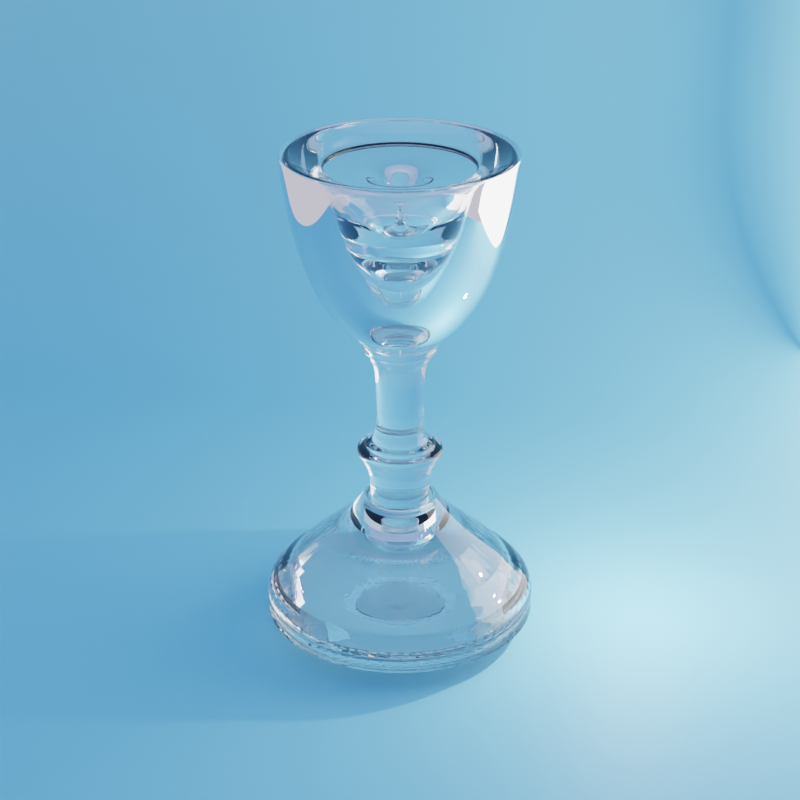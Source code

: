 # Source: Ta_a.blend  (saved by Blender 3.5.10; exported with 4.5.12 LTS)
import bpy
from mathutils import Matrix  # noqa: F401  (used for matrix-valued properties, if any)

bpy.ops.wm.read_factory_settings(use_empty=True)
scene = bpy.context.scene
scene.name = 'Scene'

# ---- collections
col_collection = bpy.data.collections.new('Collection'); scene.collection.children.link(col_collection)

# ---- materials (node trees are filled in below, after node groups)
mat_vidro = bpy.data.materials.new('vidro')
mat_material = bpy.data.materials.new('Material')
mat_luz = bpy.data.materials.new('luz')

# ---- material node trees
mat_vidro.use_nodes = True; mat_vidro.node_tree.nodes.clear()
_N = mat_vidro.node_tree.nodes; _L = mat_vidro.node_tree.links
n0 = _N.new('ShaderNodeOutputMaterial'); n0.name = 'Material Output'; n0.location = (300, 300)
n1 = _N.new('ShaderNodeBsdfGlass'); n1.name = 'Glass BSDF'; n1.location = (10, 300)
n1.distribution = 'BECKMANN'
n1.inputs[2].default_value = 1.45
_L.new(n1.outputs[0], n0.inputs[0])
n0.is_active_output = True
mat_material.use_nodes = True; mat_material.node_tree.nodes.clear()
_N = mat_material.node_tree.nodes; _L = mat_material.node_tree.links
n0 = _N.new('ShaderNodeBsdfPrincipled'); n0.name = 'Principled BSDF'; n0.location = (10, 300)
n0.distribution = 'GGX'
n0.subsurface_method = 'RANDOM_WALK_SKIN'
n0.inputs[0].default_value = (0.215, 0.585, 0.8, 1.0)
n0.inputs[2].default_value = 0.6
n0.inputs[3].default_value = 1.45
n0.inputs[27].default_value = (0.0, 0.0, 0.0, 1.0)
n0.inputs[28].default_value = 1.0
n1 = _N.new('ShaderNodeOutputMaterial'); n1.name = 'Material Output'; n1.location = (300, 300)
_L.new(n0.outputs[0], n1.inputs[0])
n1.is_active_output = True
mat_luz.use_nodes = True; mat_luz.node_tree.nodes.clear()
_N = mat_luz.node_tree.nodes; _L = mat_luz.node_tree.links
n0 = _N.new('ShaderNodeOutputMaterial'); n0.name = 'Material Output'; n0.location = (300, 300)
n1 = _N.new('ShaderNodeEmission'); n1.name = 'Emission'; n1.location = (10, 300)
n1.inputs[1].default_value = 5.0
_L.new(n1.outputs[0], n0.inputs[0])
n0.is_active_output = True

# ---- world
world_world = bpy.data.worlds.new('World'); scene.world = world_world
world_world.use_nodes = True; world_world.node_tree.nodes.clear()
_N = world_world.node_tree.nodes; _L = world_world.node_tree.links
n0 = _N.new('ShaderNodeOutputWorld'); n0.name = 'World Output'; n0.location = (300, 300)
n1 = _N.new('ShaderNodeBackground'); n1.name = 'Background'; n1.location = (10, 300)
n2 = _N.new('ShaderNodeTexSky'); n2.name = 'Sky Texture'; n2.location = (-190, 279)
n2.sky_type = 'PREETHAM'
_L.new(n1.outputs[0], n0.inputs[0])
_L.new(n2.outputs[0], n1.inputs[0])
n0.is_active_output = True
world_world.color = (0.05088, 0.05088, 0.05088)
world_world.use_sun_shadow = False
world_world.sun_shadow_jitter_overblur = 0.0

# ---- cameras
cam_camera = bpy.data.cameras.new('Camera')
cam_camera.clip_end = 100.0
cam_camera.lens = 78.82
cam_camera.ortho_scale = 7.314

# ---- lights
light_light = bpy.data.lights.new('Light', 'POINT')
light_light.transmission_factor = 0.0
light_light.energy = 1000.0
light_light.shadow_soft_size = 0.1
light_light.shadow_maximum_resolution = 0.006
light_light.use_absolute_resolution = True

# ---- meshes
me_vert = bpy.data.meshes.new('Vert')
me_vert.from_pydata([(0.0, 0.0, 1.458), (0.0, 0.0, 2.462), (-0.4725, 2.159e-08, 1.619), (-0.8695, 7.111e-08, 1.987), (-1.144, 1.244e-07, 2.384), (-1.295, 1.752e-07, 2.762), (-1.465, 2.489e-07, 3.31), (-1.559, 3.238e-07, 3.868), (-1.607, 3.873e-07, 4.34), (-1.556, 3.763e-07, 4.258), (-1.361, 3.64e-07, 4.167), (-1.128, 3.53e-07, 4.085), (-0.7726, 3.438e-07, 4.017), (0.1257, 3.377e-07, 3.971), (0.07059, 3.371e-07, 1.872), (1.551, 3.395e-07, 3.985), (0.8499, 3.505e-07, 4.067), (1.178, 3.603e-07, 4.14), (1.433, 3.738e-07, 4.24), (1.543, 3.836e-07, 4.313), (1.52, 3.463e-07, 4.035), (1.474, 2.924e-07, 3.634), (1.36, 2.25e-07, 3.133), (1.137, 1.43e-07, 2.522), (0.9457, 9.213e-08, 2.837), (0.7087, 5.11e-08, 1.838), (0.499, 2.906e-08, 1.674), (0.5127, 2.171e-08, 1.62), (0.5172, 1.252e-08, 1.551), (0.4352, 1.007e-08, 1.533), (0.4461, -3.89e-09, 1.429), (0.3313, -9.033e-09, 1.391), (0.3258, -1.435e-07, 0.3899), (0.3586, -1.487e-07, 0.3516), (0.3586, -1.641e-07, 0.2367), (0.4899, -1.692e-07, 0.1984), (0.4899, -1.766e-07, 0.1438), (0.5883, -1.788e-07, 0.1273), (0.6047, -1.847e-07, 0.08359), (0.5993, -1.927e-07, 0.02343), (0.5205, -1.998e-07, -0.02907), (0.514, -2.139e-07, -0.1341), (0.3958, -2.298e-07, -0.2522), (0.4286, -2.157e-07, -1.815), (0.4286, -2.157e-07, -0.3572), (0.5927, -1.504e-07, -0.8429), (1.275, -8.163e-08, -1.355), (1.498, -5.254e-08, -1.571), (1.59, -3.49e-08, -1.703), (1.722, -2.52e-08, -1.775), (1.8, -1.462e-08, -1.854), (1.912, -5.094e-10, -1.959), (1.932, 3.3e-08, -2.208), (1.774, 5.769e-08, -2.392), (1.498, 7.621e-08, -2.53), (1.111, 9.649e-08, -2.681), (0.05795, 1.071e-07, -2.55), (-0.4999, 1.115e-07, -2.583), (0.5399, -2.457, -2.044), (-0.543, 0.3751, -0.431), (0.6248, -0.808, -2.483), (2.625, -0.808, -2.483)], [(0, 1), (1, 2), (2, 3), (3, 4), (4, 5), (5, 6), (6, 7), (7, 8), (8, 9), (9, 10), (10, 11), (11, 12), (12, 13), (13, 14), (14, 15), (15, 16), (16, 17), (17, 18), (18, 19), (19, 20), (20, 21), (21, 22), (22, 23), (23, 24), (24, 25), (25, 26), (26, 27), (27, 28), (28, 29), (29, 30), (30, 31), (31, 32), (32, 33), (33, 34), (34, 35), (35, 36), (36, 37), (37, 38), (38, 39), (39, 40), (40, 41), (41, 42), (42, 43), (43, 44), (44, 45), (45, 46), (46, 47), (47, 48), (48, 49), (49, 50), (50, 51), (51, 52), (52, 53), (53, 54), (54, 55), (55, 56), (56, 57)], [(58, 59, 61, 60)])
_uv = me_vert.uv_layers.new(name='UVMap')
_uv.uv.foreach_set('vector', [0.0, 0.0, 1.0, 0.0, 1.0, 1.0, 0.0, 1.0])
me_vert.materials.append(mat_vidro)
me_vert.update()
me_plane = bpy.data.meshes.new('Plane')
me_plane.from_pydata([(-1.0, -1.0, 0.0), (1.0, -1.0, 0.0), (-1.0, 1.0, 1.847), (1.0, 1.0, 1.847), (-1.0, 0.5852, 0.0), (-1.0, 1.0, 0.4149), (-1.0, 0.6661, 0.007971), (-1.0, 0.7439, 0.03158), (-1.0, 0.8156, 0.06991), (-1.0, 0.8785, 0.1215), (-1.0, 0.9301, 0.1844), (-1.0, 0.9684, 0.2561), (-1.0, 0.992, 0.3339), (1.0, 1.0, 0.4149), (1.0, 0.5852, 0.0), (1.0, 0.992, 0.3339), (1.0, 0.9684, 0.2561), (1.0, 0.9301, 0.1844), (1.0, 0.8785, 0.1215), (1.0, 0.8156, 0.06991), (1.0, 0.7439, 0.03158), (1.0, 0.6661, 0.007971)], [], [(5, 13, 3, 2), (13, 5, 12, 15), (15, 12, 11, 16), (16, 11, 10, 17), (17, 10, 9, 18), (18, 9, 8, 19), (19, 8, 7, 20), (20, 7, 6, 21), (21, 6, 4, 14), (0, 1, 14, 4)])
me_plane.polygons.foreach_set('use_smooth', [True] * 10)
_uv = me_plane.uv_layers.new(name='UVMap')
_uv.uv.foreach_set('vector', [0.0, 1.0, 1.0, 1.0, 1.0, 1.0, 0.0, 1.0, 1.0, 1.0, 0.0, 1.0, 0.0, 1.0, 1.0, 1.0, 1.0, 1.0, 0.0, 1.0, 0.0, 1.0, 1.0, 1.0, 1.0, 1.0, 0.0, 1.0, 0.0, 1.0, 1.0, 1.0, 1.0, 1.0, 0.0, 1.0, 0.0, 1.0, 1.0, 1.0, 1.0, 1.0, 0.0, 1.0, 0.0, 0.9078, 1.0, 0.9078, 1.0, 0.9078, 0.0, 0.9078, 0.0, 0.872, 1.0, 0.872, 1.0, 0.872, 0.0, 0.872, 0.0, 0.833, 1.0, 0.833, 1.0, 0.833, 0.0, 0.833, 0.0, 0.7926, 1.0, 0.7926, 0.0, 0.0, 1.0, 0.0, 1.0, 0.7926, 0.0, 0.7926])
me_plane.materials.append(mat_material)
me_plane.update()
me_plane_001 = bpy.data.meshes.new('Plane.001')
me_plane_001.from_pydata([(-1.0, -1.0, 0.0), (1.0, -1.0, 0.0), (-1.0, 1.0, 0.0), (1.0, 1.0, 0.0)], [], [(0, 1, 3, 2)])
_uv = me_plane_001.uv_layers.new(name='UVMap')
_uv.uv.foreach_set('vector', [0.0, 0.0, 1.0, 0.0, 1.0, 1.0, 0.0, 1.0])
me_plane_001.materials.append(mat_luz)
me_plane_001.update()

# ---- objects
ob_light = bpy.data.objects.new('Light', light_light)
ob_camera = bpy.data.objects.new('Camera', cam_camera)
ob_empty = bpy.data.objects.new('Empty', None)
ob_ta_a = bpy.data.objects.new('taça', me_vert)
ob_plane = bpy.data.objects.new('Plane', me_plane)
ob_empty_001 = bpy.data.objects.new('Empty.001', None)
ob_plane_001 = bpy.data.objects.new('Plane.001', me_plane_001)

# ---- transforms, parenting, visibility, modifiers, constraints
ob_light.location = (4.076, 1.005, 5.904)
ob_light.rotation_euler = (0.6503, 0.05522, 1.866)
ob_light.lock_rotations_4d = False
ob_light.empty_display_type = 'ARROWS'
ob_light.color = (0.0, 0.0, 0.0, 0.0)
ob_light.lineart.crease_threshold = 0.0
ob_camera.location = (3.89, -25.84, 19.61)
ob_camera.rotation_euler = (1.109, 0.0, 0.8149)
ob_camera.lock_rotations_4d = False
ob_camera.empty_display_type = 'ARROWS'
ob_camera.color = (0.0, 0.0, 0.0, 0.0)
ob_camera.display_type = 'WIRE'
ob_camera.lineart.crease_threshold = 0.0
_c = ob_camera.constraints.new('TRACK_TO'); _c.name = 'Track To'
_c.target = ob_empty_001
ob_empty.location = (-0.8274, -2.585, 1.23)
ob_empty.rotation_euler = (-29.91, -0.005935, 12.49)
ob_empty.empty_display_type = 'IMAGE'
ob_empty.empty_display_size = 9.176
ob_empty.empty_image_offset = (-0.4108, -0.3489)
ob_empty.use_empty_image_alpha = True
ob_empty.color = (1.0, 1.0, 1.0, 0.1613)
ob_ta_a.location = (-0.08165, 0.2876, 6.075)
ob_ta_a.scale = (1.236, 1.236, 1.236)
_m = ob_ta_a.modifiers.new('Screw', 'SCREW')
_m = ob_ta_a.modifiers.new('Subdivision', 'SUBSURF')
_m.levels = 2
ob_plane.location = (-0.08165, 0.2876, 2.842)
ob_plane.scale = (14.2, 14.2, 14.2)
ob_empty_001.location = (-0.08165, 0.2876, 7.069)
ob_empty_001.empty_display_type = 'ARROWS'
ob_empty_001.empty_display_size = 2.0
ob_plane_001.location = (11.42, 5.674, 9.804)
ob_plane_001.rotation_euler = (1.571, -0.0, 2.172)
ob_plane_001.scale = (6.963, 6.963, 6.963)

# ---- collection membership
col_collection.objects.link(ob_light)
col_collection.objects.link(ob_camera)
col_collection.objects.link(ob_empty)
col_collection.objects.link(ob_ta_a)
col_collection.objects.link(ob_plane)
col_collection.objects.link(ob_empty_001)
col_collection.objects.link(ob_plane_001)

# ---- scene / render settings (as saved in the file)
scene.camera = ob_camera
scene.frame_start = 1; scene.frame_end = 250; scene.frame_set(0)
scene.render.engine = 'CYCLES'
scene.render.resolution_x = 1080
scene.cycles.sampling_pattern = 'TABULATED_SOBOL'
scene.view_settings.view_transform = 'Filmic'
bpy.context.view_layer.update()
